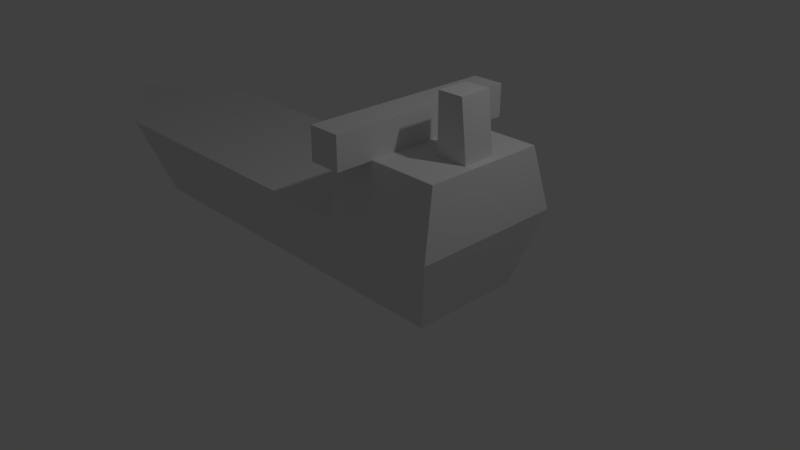 # Source: ship.blend  (saved by Blender 2.78.0; exported with 4.5.12 LTS)
import bpy
from mathutils import Matrix  # noqa: F401  (used for matrix-valued properties, if any)

bpy.ops.wm.read_factory_settings(use_empty=True)
scene = bpy.context.scene
scene.name = 'Scene'

# ---- collections
col_collection_1 = bpy.data.collections.new('Collection 1'); scene.collection.children.link(col_collection_1)

# ---- materials (node trees are filled in below, after node groups)
mat_material = bpy.data.materials.new('Material')
mat_material.alpha_threshold = 0.0
mat_material.use_transparent_shadow = False
mat_material.roughness = 0.5
mat_material.line_color = (0.0, 0.0, 0.0, 1.0)

# ---- material node trees

# ---- world
world_world = bpy.data.worlds.new('World'); scene.world = world_world
world_world.color = (0.05088, 0.05088, 0.05088)
world_world.use_sun_shadow = False
world_world.sun_shadow_jitter_overblur = 0.0
world_world.cycles.sampling_method = 'MANUAL'

# ---- cameras
cam_camera = bpy.data.cameras.new('Camera')
cam_camera.clip_end = 100.0
cam_camera.lens = 35.0
cam_camera.sensor_width = 32.0
cam_camera.sensor_height = 18.0
cam_camera.ortho_scale = 7.314
cam_camera.dof.focus_distance = 0.0
cam_camera.dof.aperture_fstop = 128.0

# ---- lights
light_lamp = bpy.data.lights.new('Lamp', 'POINT')
light_lamp.transmission_factor = 0.0
light_lamp.cutoff_distance = 30.0
light_lamp.energy = 100.0
light_lamp.shadow_buffer_clip_start = 1.001
light_lamp.shadow_soft_size = 0.1
light_lamp.shadow_maximum_resolution = 0.006
light_lamp.use_absolute_resolution = True

# ---- meshes
me_cube = bpy.data.meshes.new('Cube')
me_cube.from_pydata([(0.4642, 0.7347, 0.0), (0.4642, -0.7347, 0.0), (-3.496, -0.7347, 0.0), (-3.496, 0.7347, 0.0), (0.4642, 1.0, 1.0), (0.4642, -1.0, 1.0), (-4.0, -1.0, 1.0), (-4.0, 1.0, 1.0), (1.7, 0.7347, 8.941e-08), (1.7, -0.7347, 8.941e-08), (2.0, 1.0, 1.0), (2.0, -1.0, 1.0), (-4.486, 3.869e-07, 0.0), (0.5642, -0.8, 1.815), (-5.53, 4.173e-07, 1.0), (0.5642, 0.8, 1.815), (1.9, 0.8, 1.815), (1.9, -0.8, 1.815), (1.383, -0.2087, 1.803), (1.383, -0.2087, 2.556), (1.383, 0.2087, 1.803), (1.383, 0.2087, 2.556), (1.8, -0.2087, 1.803), (1.716, -0.2087, 2.556), (1.8, 0.2087, 1.803), (1.716, 0.2087, 2.556), (0.5667, -1.271, 1.803), (0.5667, -1.271, 2.22), (0.5667, 1.271, 1.803), (0.5667, 1.271, 2.22), (0.9842, -1.271, 1.803), (0.9842, -1.271, 2.22), (0.9842, 1.271, 1.803), (0.9842, 1.271, 2.22)], [], [(0, 1, 2, 3), (4, 7, 14, 6, 5), (4, 5, 13, 15), (1, 5, 6, 2), (2, 6, 14, 12), (4, 0, 3, 7), (8, 10, 11, 9), (5, 1, 9, 11), (0, 4, 10, 8), (1, 0, 8, 9), (15, 13, 17, 16), (7, 3, 12, 14), (3, 2, 12), (10, 4, 15, 16), (11, 10, 16, 17), (5, 11, 17, 13), (18, 19, 21, 20), (20, 21, 25, 24), (24, 25, 23, 22), (22, 23, 19, 18), (20, 24, 22, 18), (25, 21, 19, 23), (26, 27, 29, 28), (28, 29, 33, 32), (32, 33, 31, 30), (30, 31, 27, 26), (28, 32, 30, 26), (33, 29, 27, 31)])
me_cube.materials.append(mat_material)
me_cube.use_remesh_preserve_volume = False
me_cube.use_remesh_preserve_attributes = False
me_cube.use_mirror_vertex_groups = False
me_cube.update()

# ---- objects
ob_cube = bpy.data.objects.new('Cube', me_cube)
ob_lamp = bpy.data.objects.new('Lamp', light_lamp)
ob_camera = bpy.data.objects.new('Camera', cam_camera)

# ---- transforms, parenting, visibility, modifiers, constraints
ob_cube.location = (0.0, 0.0, 0.0)
ob_cube.lock_rotations_4d = False
ob_cube.empty_display_type = 'ARROWS'
ob_cube.lineart.crease_threshold = 0.0
ob_lamp.location = (4.076, 1.005, 5.904)
ob_lamp.rotation_euler = (0.6503, 0.05522, 1.866)
ob_lamp.lock_rotations_4d = False
ob_lamp.empty_display_type = 'ARROWS'
ob_lamp.color = (0.0, 0.0, 0.0, 0.0)
ob_lamp.lineart.crease_threshold = 0.0
ob_camera.location = (7.481, -6.508, 5.344)
ob_camera.rotation_euler = (1.109, 0.0, 0.8149)
ob_camera.lock_rotations_4d = False
ob_camera.empty_display_type = 'ARROWS'
ob_camera.color = (0.0, 0.0, 0.0, 0.0)
ob_camera.display_type = 'WIRE'
ob_camera.lineart.crease_threshold = 0.0

# ---- collection membership
col_collection_1.objects.link(ob_cube)
col_collection_1.objects.link(ob_lamp)
col_collection_1.objects.link(ob_camera)

# ---- scene / render settings (as saved in the file)
scene.camera = ob_camera
scene.frame_start = 1; scene.frame_end = 250; scene.frame_set(1)
scene.render.engine = 'BLENDER_EEVEE_NEXT'
scene.render.resolution_percentage = 50
scene.render.dither_intensity = 0.0
scene.cycles.use_denoising = False
scene.cycles.samples = 128
scene.cycles.sampling_pattern = 'TABULATED_SOBOL'
scene.cycles.light_sampling_threshold = 0.0
scene.cycles.use_adaptive_sampling = False
scene.cycles.use_light_tree = False
scene.cycles.blur_glossy = 0.0
scene.cycles.sample_clamp_indirect = 0.0
scene.view_settings.view_transform = 'Standard'
bpy.context.view_layer.update()
